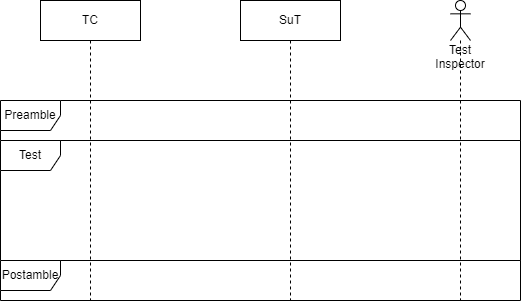

The diagram above was exported from draw.io. Its source (the exported page's mxGraphModel, read from the mxfile embedded in the PNG):
<mxGraphModel dx="990" dy="1147" grid="1" gridSize="10" guides="1" tooltips="1" connect="1" arrows="1" fold="1" page="1" pageScale="1" pageWidth="827" pageHeight="1169" math="0" shadow="0">
  <root>
    <mxCell id="0" />
    <mxCell id="1" parent="0" />
    <mxCell id="2" value="TC" style="shape=umlLifeline;perimeter=lifelinePerimeter;whiteSpace=wrap;html=1;container=1;collapsible=0;recursiveResize=0;outlineConnect=0;" vertex="1" parent="1">
      <mxGeometry x="120" y="80" width="100" height="300" as="geometry" />
    </mxCell>
    <mxCell id="3" value="SuT" style="shape=umlLifeline;perimeter=lifelinePerimeter;whiteSpace=wrap;html=1;container=1;collapsible=0;recursiveResize=0;outlineConnect=0;" vertex="1" parent="1">
      <mxGeometry x="320" y="80" width="100" height="300" as="geometry" />
    </mxCell>
    <mxCell id="4" value="Test Inspector" style="shape=umlLifeline;participant=umlActor;perimeter=lifelinePerimeter;whiteSpace=wrap;html=1;container=1;collapsible=0;recursiveResize=0;verticalAlign=top;spacingTop=36;outlineConnect=0;" vertex="1" parent="1">
      <mxGeometry x="530" y="80" width="20" height="300" as="geometry" />
    </mxCell>
    <mxCell id="5" value="Preamble" style="shape=umlFrame;whiteSpace=wrap;html=1;" vertex="1" parent="1">
      <mxGeometry x="80" y="180" width="520" height="40" as="geometry" />
    </mxCell>
    <mxCell id="6" value="Test" style="shape=umlFrame;whiteSpace=wrap;html=1;" vertex="1" parent="1">
      <mxGeometry x="80" y="220" width="520" height="120" as="geometry" />
    </mxCell>
    <mxCell id="7" value="Postamble" style="shape=umlFrame;whiteSpace=wrap;html=1;" vertex="1" parent="1">
      <mxGeometry x="80" y="340" width="520" height="40" as="geometry" />
    </mxCell>
  </root>
</mxGraphModel>